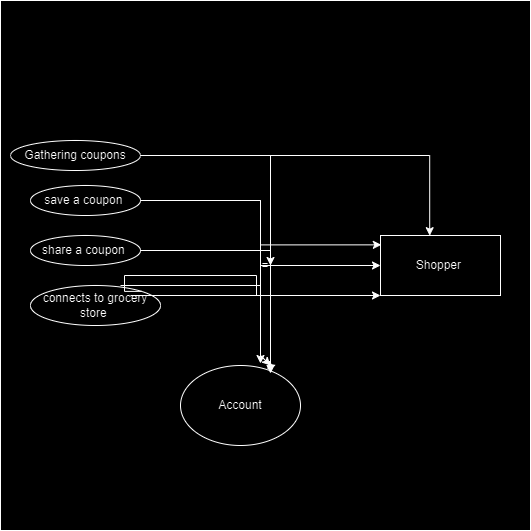

The diagram above was exported from draw.io. Its source (the exported page's mxGraphModel, read from the mxfile embedded in the PNG):
<mxGraphModel dx="1651" dy="715" grid="1" gridSize="10" guides="1" tooltips="1" connect="1" arrows="1" fold="1" page="1" pageScale="1" pageWidth="850" pageHeight="1100" math="0" shadow="0">
  <root>
    <mxCell id="0" />
    <mxCell id="1" parent="0" />
    <mxCell id="tPHH5LvpKrj1Zh-4ouin-3" value="=" style="whiteSpace=wrap;html=1;aspect=fixed;" parent="1" vertex="1">
      <mxGeometry x="160" y="175" width="530" height="530" as="geometry" />
    </mxCell>
    <mxCell id="tPHH5LvpKrj1Zh-4ouin-18" style="edgeStyle=orthogonalEdgeStyle;rounded=0;orthogonalLoop=1;jettySize=auto;html=1;exitX=1;exitY=0.5;exitDx=0;exitDy=0;entryX=0.007;entryY=0.156;entryDx=0;entryDy=0;entryPerimeter=0;" parent="1" source="tPHH5LvpKrj1Zh-4ouin-5" target="8C2XLDXWnQEfwJwW6NGy-1" edge="1">
      <mxGeometry relative="1" as="geometry">
        <mxPoint x="529.9999999999998" y="430" as="targetPoint" />
      </mxGeometry>
    </mxCell>
    <mxCell id="tPHH5LvpKrj1Zh-4ouin-5" value="save a coupon&amp;nbsp;&lt;span style=&quot;text-align: start;&quot; id=&quot;docs-internal-guid-6fdc8f99-7fff-66c5-c9b2-84ed0999c9d2&quot;&gt;&lt;/span&gt;&lt;span style=&quot;text-align: start;&quot; id=&quot;docs-internal-guid-6fdc8f99-7fff-66c5-c9b2-84ed0999c9d2&quot;&gt;&lt;/span&gt;" style="ellipse;whiteSpace=wrap;html=1;" parent="1" vertex="1">
      <mxGeometry x="190" y="360" width="110" height="30" as="geometry" />
    </mxCell>
    <mxCell id="tPHH5LvpKrj1Zh-4ouin-19" style="edgeStyle=orthogonalEdgeStyle;rounded=0;orthogonalLoop=1;jettySize=auto;html=1;exitX=1;exitY=0.5;exitDx=0;exitDy=0;entryX=0.41;entryY=0.003;entryDx=0;entryDy=0;entryPerimeter=0;" parent="1" source="tPHH5LvpKrj1Zh-4ouin-6" target="8C2XLDXWnQEfwJwW6NGy-1" edge="1">
      <mxGeometry relative="1" as="geometry">
        <mxPoint x="590.0000000000002" y="400" as="targetPoint" />
      </mxGeometry>
    </mxCell>
    <mxCell id="tPHH5LvpKrj1Zh-4ouin-6" value="Gathering coupons&lt;span id=&quot;docs-internal-guid-5486df5c-7fff-dd6d-e01f-a01f22e2af1f&quot;&gt;&lt;/span&gt;" style="ellipse;whiteSpace=wrap;html=1;" parent="1" vertex="1">
      <mxGeometry x="170" y="315" width="130" height="30" as="geometry" />
    </mxCell>
    <mxCell id="tPHH5LvpKrj1Zh-4ouin-8" value="share a coupon&amp;nbsp;" style="ellipse;whiteSpace=wrap;html=1;" parent="1" vertex="1">
      <mxGeometry x="190" y="410" width="110" height="30" as="geometry" />
    </mxCell>
    <mxCell id="tPHH5LvpKrj1Zh-4ouin-9" value="connects to grocery store&amp;nbsp;" style="ellipse;whiteSpace=wrap;html=1;" parent="1" vertex="1">
      <mxGeometry x="190" y="460" width="130" height="40" as="geometry" />
    </mxCell>
    <mxCell id="8C2XLDXWnQEfwJwW6NGy-1" value="Shopper&amp;nbsp;" style="rounded=0;whiteSpace=wrap;html=1;" parent="1" vertex="1">
      <mxGeometry x="540" y="410" width="120" height="60" as="geometry" />
    </mxCell>
    <mxCell id="8C2XLDXWnQEfwJwW6NGy-3" style="edgeStyle=orthogonalEdgeStyle;rounded=0;orthogonalLoop=1;jettySize=auto;html=1;exitX=1;exitY=0.5;exitDx=0;exitDy=0;" parent="1" source="tPHH5LvpKrj1Zh-4ouin-8" target="8C2XLDXWnQEfwJwW6NGy-1" edge="1">
      <mxGeometry relative="1" as="geometry">
        <mxPoint x="519.9999999999998" y="475" as="targetPoint" />
        <mxPoint x="290" y="420" as="sourcePoint" />
      </mxGeometry>
    </mxCell>
    <mxCell id="8C2XLDXWnQEfwJwW6NGy-5" style="edgeStyle=orthogonalEdgeStyle;rounded=0;orthogonalLoop=1;jettySize=auto;html=1;exitX=1;exitY=0;exitDx=0;exitDy=0;" parent="1" source="tPHH5LvpKrj1Zh-4ouin-9" edge="1">
      <mxGeometry relative="1" as="geometry">
        <mxPoint x="540" y="470" as="targetPoint" />
        <mxPoint x="290" y="450" as="sourcePoint" />
        <Array as="points">
          <mxPoint x="284" y="450" />
          <mxPoint x="416" y="450" />
          <mxPoint x="416" y="470" />
        </Array>
      </mxGeometry>
    </mxCell>
    <mxCell id="8C2XLDXWnQEfwJwW6NGy-6" value="Account" style="ellipse;whiteSpace=wrap;html=1;" parent="1" vertex="1">
      <mxGeometry x="340" y="540" width="120" height="80" as="geometry" />
    </mxCell>
    <mxCell id="8C2XLDXWnQEfwJwW6NGy-7" value="" style="endArrow=classic;html=1;rounded=0;" parent="1" edge="1">
      <mxGeometry width="50" height="50" relative="1" as="geometry">
        <mxPoint x="280" y="460" as="sourcePoint" />
        <mxPoint x="420" y="538" as="targetPoint" />
        <Array as="points">
          <mxPoint x="420" y="460" />
          <mxPoint x="420" y="520" />
        </Array>
      </mxGeometry>
    </mxCell>
    <mxCell id="8C2XLDXWnQEfwJwW6NGy-8" value="" style="endArrow=classic;html=1;rounded=0;" parent="1" target="8C2XLDXWnQEfwJwW6NGy-6" edge="1">
      <mxGeometry width="50" height="50" relative="1" as="geometry">
        <mxPoint x="300" y="425" as="sourcePoint" />
        <mxPoint x="440" y="503" as="targetPoint" />
        <Array as="points">
          <mxPoint x="430" y="425" />
          <mxPoint x="430" y="540" />
        </Array>
      </mxGeometry>
    </mxCell>
    <mxCell id="8C2XLDXWnQEfwJwW6NGy-9" value="" style="endArrow=classic;html=1;rounded=0;" parent="1" edge="1">
      <mxGeometry width="50" height="50" relative="1" as="geometry">
        <mxPoint x="290" y="470" as="sourcePoint" />
        <mxPoint x="430" y="548" as="targetPoint" />
        <Array as="points">
          <mxPoint x="430" y="470" />
          <mxPoint x="430" y="530" />
        </Array>
      </mxGeometry>
    </mxCell>
    <mxCell id="8C2XLDXWnQEfwJwW6NGy-10" value="" style="endArrow=classic;html=1;rounded=0;" parent="1" source="tPHH5LvpKrj1Zh-4ouin-5" edge="1">
      <mxGeometry width="50" height="50" relative="1" as="geometry">
        <mxPoint x="380" y="490" as="sourcePoint" />
        <mxPoint x="430" y="540" as="targetPoint" />
        <Array as="points">
          <mxPoint x="420" y="375" />
          <mxPoint x="420" y="530" />
        </Array>
      </mxGeometry>
    </mxCell>
    <mxCell id="8C2XLDXWnQEfwJwW6NGy-11" value="" style="endArrow=classic;html=1;rounded=0;exitX=1;exitY=0.5;exitDx=0;exitDy=0;" parent="1" source="tPHH5LvpKrj1Zh-4ouin-6" edge="1">
      <mxGeometry width="50" height="50" relative="1" as="geometry">
        <mxPoint x="380" y="490" as="sourcePoint" />
        <mxPoint x="430" y="440" as="targetPoint" />
        <Array as="points">
          <mxPoint x="430" y="330" />
        </Array>
      </mxGeometry>
    </mxCell>
  </root>
</mxGraphModel>